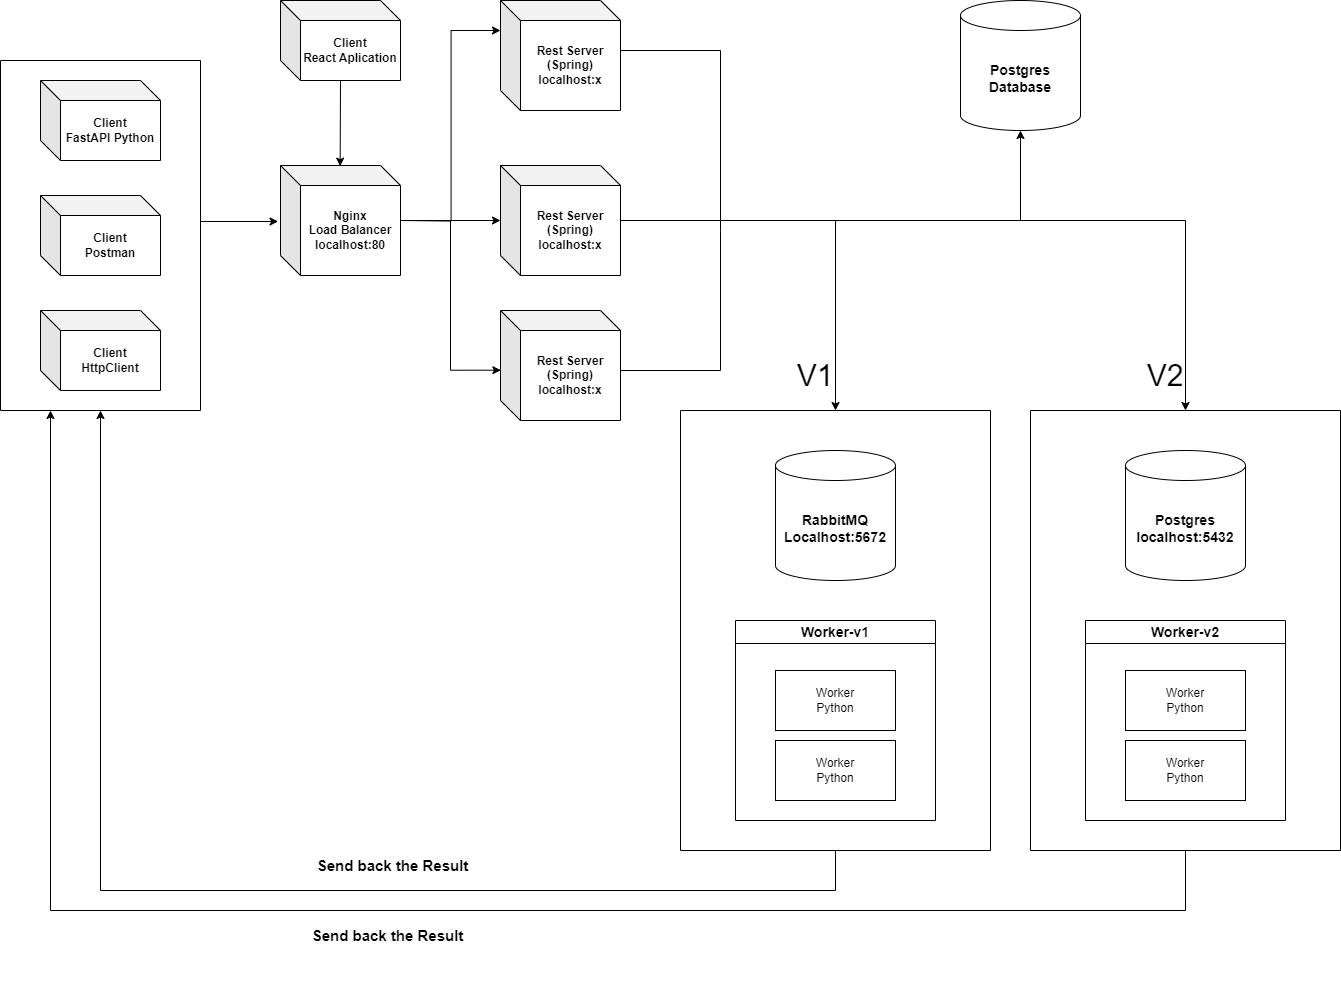

The diagram above was exported from draw.io. Its source (the exported page's mxGraphModel, read from the mxfile embedded in the PNG):
<mxGraphModel dx="1861" dy="830" grid="1" gridSize="10" guides="1" tooltips="1" connect="1" arrows="1" fold="1" page="1" pageScale="1" pageWidth="850" pageHeight="1100" math="0" shadow="0">
  <root>
    <mxCell id="0" />
    <mxCell id="1" parent="0" />
    <mxCell id="0zSylW8pa7HZD2Femb96-13" style="edgeStyle=orthogonalEdgeStyle;rounded=0;orthogonalLoop=1;jettySize=auto;html=1;" parent="1" edge="1">
      <mxGeometry relative="1" as="geometry">
        <mxPoint x="480" y="370" as="sourcePoint" />
        <mxPoint x="580" y="370" as="targetPoint" />
      </mxGeometry>
    </mxCell>
    <mxCell id="0zSylW8pa7HZD2Femb96-9" value="&lt;b&gt;Rest Server&lt;br&gt;(Spring)&lt;br&gt;localhost:x&lt;/b&gt;" style="shape=cube;whiteSpace=wrap;html=1;boundedLbl=1;backgroundOutline=1;darkOpacity=0.05;darkOpacity2=0.1;" parent="1" vertex="1">
      <mxGeometry x="580" y="150" width="120" height="110" as="geometry" />
    </mxCell>
    <mxCell id="0zSylW8pa7HZD2Femb96-12" style="edgeStyle=orthogonalEdgeStyle;rounded=0;orthogonalLoop=1;jettySize=auto;html=1;entryX=0;entryY=0;entryDx=0;entryDy=30;entryPerimeter=0;" parent="1" target="0zSylW8pa7HZD2Femb96-9" edge="1">
      <mxGeometry relative="1" as="geometry">
        <mxPoint x="480" y="370" as="sourcePoint" />
      </mxGeometry>
    </mxCell>
    <mxCell id="0zSylW8pa7HZD2Femb96-14" style="edgeStyle=orthogonalEdgeStyle;rounded=0;orthogonalLoop=1;jettySize=auto;html=1;entryX=0.003;entryY=0.497;entryDx=0;entryDy=0;entryPerimeter=0;" parent="1" edge="1">
      <mxGeometry relative="1" as="geometry">
        <mxPoint x="480" y="370" as="sourcePoint" />
        <mxPoint x="580.3600000000001" y="519.7" as="targetPoint" />
        <Array as="points">
          <mxPoint x="530" y="370" />
          <mxPoint x="530" y="520" />
        </Array>
      </mxGeometry>
    </mxCell>
    <mxCell id="XMdVCE_B5jyV91Wbxadr-8" value="" style="swimlane;startSize=0;" parent="1" vertex="1">
      <mxGeometry x="760" y="560" width="310" height="440" as="geometry" />
    </mxCell>
    <mxCell id="XMdVCE_B5jyV91Wbxadr-3" value="&lt;font style=&quot;font-size: 14px;&quot;&gt;Worker-v1&lt;/font&gt;" style="swimlane;whiteSpace=wrap;html=1;" parent="XMdVCE_B5jyV91Wbxadr-8" vertex="1">
      <mxGeometry x="55" y="210" width="200" height="200" as="geometry" />
    </mxCell>
    <mxCell id="XMdVCE_B5jyV91Wbxadr-4" value="" style="rounded=0;whiteSpace=wrap;html=1;" parent="XMdVCE_B5jyV91Wbxadr-3" vertex="1">
      <mxGeometry x="40" y="50" width="120" height="60" as="geometry" />
    </mxCell>
    <mxCell id="XMdVCE_B5jyV91Wbxadr-5" value="Worker&lt;div&gt;Python&lt;/div&gt;" style="text;html=1;align=center;verticalAlign=middle;whiteSpace=wrap;rounded=0;" parent="XMdVCE_B5jyV91Wbxadr-3" vertex="1">
      <mxGeometry x="70" y="65" width="60" height="30" as="geometry" />
    </mxCell>
    <mxCell id="XMdVCE_B5jyV91Wbxadr-6" value="" style="rounded=0;whiteSpace=wrap;html=1;" parent="XMdVCE_B5jyV91Wbxadr-3" vertex="1">
      <mxGeometry x="40" y="120" width="120" height="60" as="geometry" />
    </mxCell>
    <mxCell id="XMdVCE_B5jyV91Wbxadr-7" value="Worker&lt;div&gt;Python&lt;/div&gt;" style="text;html=1;align=center;verticalAlign=middle;whiteSpace=wrap;rounded=0;" parent="XMdVCE_B5jyV91Wbxadr-3" vertex="1">
      <mxGeometry x="70" y="135" width="60" height="30" as="geometry" />
    </mxCell>
    <mxCell id="0zSylW8pa7HZD2Femb96-15" value="&lt;font style=&quot;font-size: 14px;&quot;&gt;&lt;b&gt;RabbitMQ&lt;br&gt;Localhost:5672&lt;/b&gt;&lt;/font&gt;" style="shape=cylinder3;whiteSpace=wrap;html=1;boundedLbl=1;backgroundOutline=1;size=15;" parent="XMdVCE_B5jyV91Wbxadr-8" vertex="1">
      <mxGeometry x="95" y="40" width="120" height="130" as="geometry" />
    </mxCell>
    <mxCell id="XMdVCE_B5jyV91Wbxadr-11" value="" style="swimlane;startSize=0;" parent="1" vertex="1">
      <mxGeometry x="1110" y="560" width="310" height="440" as="geometry" />
    </mxCell>
    <mxCell id="XMdVCE_B5jyV91Wbxadr-12" value="&lt;font style=&quot;font-size: 14px;&quot;&gt;Worker-v2&lt;/font&gt;" style="swimlane;whiteSpace=wrap;html=1;" parent="XMdVCE_B5jyV91Wbxadr-11" vertex="1">
      <mxGeometry x="55" y="210" width="200" height="200" as="geometry" />
    </mxCell>
    <mxCell id="XMdVCE_B5jyV91Wbxadr-13" value="" style="rounded=0;whiteSpace=wrap;html=1;" parent="XMdVCE_B5jyV91Wbxadr-12" vertex="1">
      <mxGeometry x="40" y="50" width="120" height="60" as="geometry" />
    </mxCell>
    <mxCell id="XMdVCE_B5jyV91Wbxadr-14" value="Worker&lt;div&gt;Python&lt;/div&gt;" style="text;html=1;align=center;verticalAlign=middle;whiteSpace=wrap;rounded=0;" parent="XMdVCE_B5jyV91Wbxadr-12" vertex="1">
      <mxGeometry x="70" y="65" width="60" height="30" as="geometry" />
    </mxCell>
    <mxCell id="XMdVCE_B5jyV91Wbxadr-15" value="" style="rounded=0;whiteSpace=wrap;html=1;" parent="XMdVCE_B5jyV91Wbxadr-12" vertex="1">
      <mxGeometry x="40" y="120" width="120" height="60" as="geometry" />
    </mxCell>
    <mxCell id="XMdVCE_B5jyV91Wbxadr-16" value="Worker&lt;div&gt;Python&lt;/div&gt;" style="text;html=1;align=center;verticalAlign=middle;whiteSpace=wrap;rounded=0;" parent="XMdVCE_B5jyV91Wbxadr-12" vertex="1">
      <mxGeometry x="70" y="135" width="60" height="30" as="geometry" />
    </mxCell>
    <mxCell id="XMdVCE_B5jyV91Wbxadr-19" value="&lt;font style=&quot;font-size: 14px;&quot;&gt;&lt;b&gt;Postgres&lt;/b&gt;&lt;/font&gt;&lt;div style=&quot;font-size: 14px;&quot;&gt;&lt;font style=&quot;font-size: 14px;&quot;&gt;&lt;b&gt;localhost:5432&lt;/b&gt;&lt;/font&gt;&lt;/div&gt;" style="shape=cylinder3;whiteSpace=wrap;html=1;boundedLbl=1;backgroundOutline=1;size=15;" parent="XMdVCE_B5jyV91Wbxadr-11" vertex="1">
      <mxGeometry x="95" y="40" width="120" height="130" as="geometry" />
    </mxCell>
    <mxCell id="XMdVCE_B5jyV91Wbxadr-20" value="" style="swimlane;startSize=0;" parent="1" vertex="1">
      <mxGeometry x="80" y="210" width="200" height="350" as="geometry" />
    </mxCell>
    <mxCell id="0zSylW8pa7HZD2Femb96-3" value="&lt;b&gt;Client&lt;br&gt;Postman&lt;/b&gt;" style="shape=cube;whiteSpace=wrap;html=1;boundedLbl=1;backgroundOutline=1;darkOpacity=0.05;darkOpacity2=0.1;" parent="XMdVCE_B5jyV91Wbxadr-20" vertex="1">
      <mxGeometry x="40" y="135" width="120" height="80" as="geometry" />
    </mxCell>
    <mxCell id="0zSylW8pa7HZD2Femb96-4" value="&lt;b&gt;Client&lt;br&gt;HttpClient&lt;/b&gt;" style="shape=cube;whiteSpace=wrap;html=1;boundedLbl=1;backgroundOutline=1;darkOpacity=0.05;darkOpacity2=0.1;" parent="XMdVCE_B5jyV91Wbxadr-20" vertex="1">
      <mxGeometry x="40" y="250" width="120" height="80" as="geometry" />
    </mxCell>
    <mxCell id="0zSylW8pa7HZD2Femb96-2" value="&lt;b&gt;Client&lt;br&gt;FastAPI Python&lt;/b&gt;" style="shape=cube;whiteSpace=wrap;html=1;boundedLbl=1;backgroundOutline=1;darkOpacity=0.05;darkOpacity2=0.1;" parent="XMdVCE_B5jyV91Wbxadr-20" vertex="1">
      <mxGeometry x="40" y="20" width="120" height="80" as="geometry" />
    </mxCell>
    <mxCell id="XMdVCE_B5jyV91Wbxadr-21" style="edgeStyle=orthogonalEdgeStyle;rounded=0;orthogonalLoop=1;jettySize=auto;html=1;exitX=1;exitY=0.5;exitDx=0;exitDy=0;entryX=-0.02;entryY=0.509;entryDx=0;entryDy=0;entryPerimeter=0;" parent="1" source="XMdVCE_B5jyV91Wbxadr-20" edge="1">
      <mxGeometry relative="1" as="geometry">
        <mxPoint x="357.5999999999999" y="370.99" as="targetPoint" />
        <Array as="points">
          <mxPoint x="280" y="371" />
        </Array>
      </mxGeometry>
    </mxCell>
    <mxCell id="XMdVCE_B5jyV91Wbxadr-22" value="" style="endArrow=classic;html=1;rounded=0;entryX=0.5;entryY=0;entryDx=0;entryDy=0;exitX=0;exitY=0;exitDx=120.00000000000001;exitDy=50;exitPerimeter=0;" parent="1" target="XMdVCE_B5jyV91Wbxadr-8" edge="1">
      <mxGeometry width="50" height="50" relative="1" as="geometry">
        <mxPoint x="700" y="370" as="sourcePoint" />
        <mxPoint x="820" y="550" as="targetPoint" />
        <Array as="points">
          <mxPoint x="915" y="370" />
        </Array>
      </mxGeometry>
    </mxCell>
    <mxCell id="XMdVCE_B5jyV91Wbxadr-24" value="" style="endArrow=none;html=1;rounded=0;exitX=0;exitY=0;exitDx=120.00000000000001;exitDy=50;exitPerimeter=0;" parent="1" edge="1">
      <mxGeometry width="50" height="50" relative="1" as="geometry">
        <mxPoint x="700" y="520" as="sourcePoint" />
        <mxPoint x="800" y="380" as="targetPoint" />
        <Array as="points">
          <mxPoint x="800" y="520" />
        </Array>
      </mxGeometry>
    </mxCell>
    <mxCell id="XMdVCE_B5jyV91Wbxadr-25" value="" style="endArrow=none;html=1;rounded=0;entryX=0;entryY=0;entryDx=120.00000000000001;entryDy=50;entryPerimeter=0;" parent="1" target="0zSylW8pa7HZD2Femb96-9" edge="1">
      <mxGeometry width="50" height="50" relative="1" as="geometry">
        <mxPoint x="800" y="380" as="sourcePoint" />
        <mxPoint x="810" y="390" as="targetPoint" />
        <Array as="points">
          <mxPoint x="800" y="200" />
        </Array>
      </mxGeometry>
    </mxCell>
    <mxCell id="XMdVCE_B5jyV91Wbxadr-31" value="&lt;font style=&quot;font-size: 30px;&quot;&gt;V1&lt;/font&gt;" style="text;html=1;align=center;verticalAlign=middle;whiteSpace=wrap;rounded=0;" parent="1" vertex="1">
      <mxGeometry x="830" y="480" width="130" height="90" as="geometry" />
    </mxCell>
    <mxCell id="XMdVCE_B5jyV91Wbxadr-33" value="" style="endArrow=classic;html=1;rounded=0;entryX=0.5;entryY=0;entryDx=0;entryDy=0;" parent="1" target="XMdVCE_B5jyV91Wbxadr-11" edge="1">
      <mxGeometry width="50" height="50" relative="1" as="geometry">
        <mxPoint x="910" y="370" as="sourcePoint" />
        <mxPoint x="820" y="540" as="targetPoint" />
        <Array as="points">
          <mxPoint x="1265" y="370" />
        </Array>
      </mxGeometry>
    </mxCell>
    <mxCell id="XMdVCE_B5jyV91Wbxadr-34" value="&lt;font style=&quot;font-size: 30px;&quot;&gt;V2&lt;/font&gt;" style="text;html=1;align=center;verticalAlign=middle;whiteSpace=wrap;rounded=0;" parent="1" vertex="1">
      <mxGeometry x="1180" y="480" width="130" height="90" as="geometry" />
    </mxCell>
    <mxCell id="XMdVCE_B5jyV91Wbxadr-35" value="" style="endArrow=classic;html=1;rounded=0;entryX=0.5;entryY=1;entryDx=0;entryDy=0;exitX=0.5;exitY=1;exitDx=0;exitDy=0;" parent="1" source="XMdVCE_B5jyV91Wbxadr-8" target="XMdVCE_B5jyV91Wbxadr-20" edge="1">
      <mxGeometry width="50" height="50" relative="1" as="geometry">
        <mxPoint x="770" y="740" as="sourcePoint" />
        <mxPoint x="820" y="690" as="targetPoint" />
        <Array as="points">
          <mxPoint x="915" y="1040" />
          <mxPoint x="180" y="1040" />
        </Array>
      </mxGeometry>
    </mxCell>
    <mxCell id="XMdVCE_B5jyV91Wbxadr-37" value="&lt;font style=&quot;font-size: 15px;&quot;&gt;&lt;b&gt;Send back the Result&lt;/b&gt;&lt;/font&gt;" style="text;html=1;align=center;verticalAlign=middle;whiteSpace=wrap;rounded=0;" parent="1" vertex="1">
      <mxGeometry x="395" y="960" width="155" height="110" as="geometry" />
    </mxCell>
    <mxCell id="XMdVCE_B5jyV91Wbxadr-38" value="" style="endArrow=classic;html=1;rounded=0;exitX=0.5;exitY=1;exitDx=0;exitDy=0;entryX=0.25;entryY=1;entryDx=0;entryDy=0;" parent="1" source="XMdVCE_B5jyV91Wbxadr-11" target="XMdVCE_B5jyV91Wbxadr-20" edge="1">
      <mxGeometry width="50" height="50" relative="1" as="geometry">
        <mxPoint x="770" y="880" as="sourcePoint" />
        <mxPoint x="820" y="830" as="targetPoint" />
        <Array as="points">
          <mxPoint x="1265" y="1060" />
          <mxPoint x="130" y="1060" />
        </Array>
      </mxGeometry>
    </mxCell>
    <mxCell id="XMdVCE_B5jyV91Wbxadr-39" value="&lt;font style=&quot;font-size: 15px;&quot;&gt;&lt;b&gt;Send back the Result&lt;/b&gt;&lt;/font&gt;" style="text;html=1;align=center;verticalAlign=middle;whiteSpace=wrap;rounded=0;" parent="1" vertex="1">
      <mxGeometry x="390" y="1030" width="155" height="110" as="geometry" />
    </mxCell>
    <mxCell id="XMdVCE_B5jyV91Wbxadr-41" value="&lt;b&gt;Rest Server&lt;br&gt;(Spring)&lt;br&gt;localhost:x&lt;/b&gt;" style="shape=cube;whiteSpace=wrap;html=1;boundedLbl=1;backgroundOutline=1;darkOpacity=0.05;darkOpacity2=0.1;" parent="1" vertex="1">
      <mxGeometry x="580" y="315" width="120" height="110" as="geometry" />
    </mxCell>
    <mxCell id="XMdVCE_B5jyV91Wbxadr-42" value="&lt;b&gt;Rest Server&lt;br&gt;(Spring)&lt;br&gt;localhost:x&lt;/b&gt;" style="shape=cube;whiteSpace=wrap;html=1;boundedLbl=1;backgroundOutline=1;darkOpacity=0.05;darkOpacity2=0.1;" parent="1" vertex="1">
      <mxGeometry x="580" y="460" width="120" height="110" as="geometry" />
    </mxCell>
    <mxCell id="XMdVCE_B5jyV91Wbxadr-43" value="&lt;b&gt;Nginx&lt;/b&gt;&lt;div&gt;&lt;b&gt;Load Balancer&lt;/b&gt;&lt;/div&gt;&lt;div&gt;&lt;b&gt;localhost:80&lt;/b&gt;&lt;/div&gt;" style="shape=cube;whiteSpace=wrap;html=1;boundedLbl=1;backgroundOutline=1;darkOpacity=0.05;darkOpacity2=0.1;" parent="1" vertex="1">
      <mxGeometry x="360" y="315" width="120" height="110" as="geometry" />
    </mxCell>
    <mxCell id="QOjabkdFFfvo3FDsHNWn-2" value="&lt;b&gt;Client&lt;/b&gt;&lt;div&gt;&lt;b&gt;React Aplication&lt;/b&gt;&lt;/div&gt;" style="shape=cube;whiteSpace=wrap;html=1;boundedLbl=1;backgroundOutline=1;darkOpacity=0.05;darkOpacity2=0.1;" vertex="1" parent="1">
      <mxGeometry x="360" y="150" width="120" height="80" as="geometry" />
    </mxCell>
    <mxCell id="QOjabkdFFfvo3FDsHNWn-3" value="" style="endArrow=classic;html=1;rounded=0;exitX=0.5;exitY=1;exitDx=0;exitDy=0;exitPerimeter=0;entryX=0.497;entryY=0.006;entryDx=0;entryDy=0;entryPerimeter=0;" edge="1" parent="1" source="QOjabkdFFfvo3FDsHNWn-2" target="XMdVCE_B5jyV91Wbxadr-43">
      <mxGeometry width="50" height="50" relative="1" as="geometry">
        <mxPoint x="640" y="330" as="sourcePoint" />
        <mxPoint x="690" y="280" as="targetPoint" />
      </mxGeometry>
    </mxCell>
    <mxCell id="QOjabkdFFfvo3FDsHNWn-4" value="&lt;span style=&quot;font-size: 14px;&quot;&gt;&lt;b&gt;Postgres Database&lt;/b&gt;&lt;/span&gt;" style="shape=cylinder3;whiteSpace=wrap;html=1;boundedLbl=1;backgroundOutline=1;size=15;" vertex="1" parent="1">
      <mxGeometry x="1040" y="150" width="120" height="130" as="geometry" />
    </mxCell>
    <mxCell id="QOjabkdFFfvo3FDsHNWn-5" value="" style="endArrow=classic;html=1;rounded=0;entryX=0.5;entryY=1;entryDx=0;entryDy=0;entryPerimeter=0;" edge="1" parent="1" target="QOjabkdFFfvo3FDsHNWn-4">
      <mxGeometry width="50" height="50" relative="1" as="geometry">
        <mxPoint x="1100" y="370" as="sourcePoint" />
        <mxPoint x="690" y="440" as="targetPoint" />
      </mxGeometry>
    </mxCell>
  </root>
</mxGraphModel>